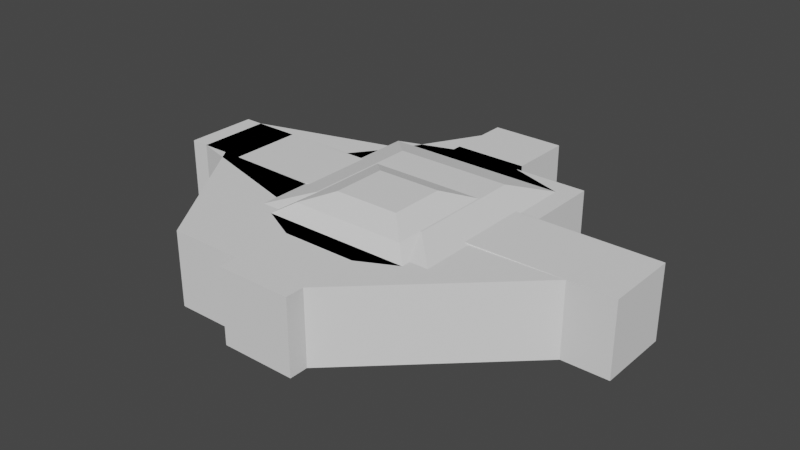 # Source: Tiles.blend  (saved by Blender 2.92.15; exported with 4.5.12 LTS)
import bpy
from mathutils import Matrix  # noqa: F401  (used for matrix-valued properties, if any)

bpy.ops.wm.read_factory_settings(use_empty=True)
scene = bpy.context.scene
scene.name = 'Scene'

# ---- collections
col_collection = bpy.data.collections.new('Collection'); scene.collection.children.link(col_collection)
col_tiles = bpy.data.collections.new('Tiles'); scene.collection.children.link(col_tiles)
col_doorways = bpy.data.collections.new('Doorways'); scene.collection.children.link(col_doorways)
col_blockers = bpy.data.collections.new('Blockers'); scene.collection.children.link(col_blockers)
col_doors = bpy.data.collections.new('Doors'); scene.collection.children.link(col_doors)

# ---- world
world_world = bpy.data.worlds.new('World'); scene.world = world_world
world_world.use_nodes = True; world_world.node_tree.nodes.clear()
_N = world_world.node_tree.nodes; _L = world_world.node_tree.links
n0 = _N.new('ShaderNodeOutputWorld'); n0.name = 'World Output'; n0.location = (300, 300)
n1 = _N.new('ShaderNodeBackground'); n1.name = 'Background'; n1.location = (10, 300)
n1.inputs[0].default_value = (0.05088, 0.05088, 0.05088, 1.0)
_L.new(n1.outputs[0], n0.inputs[0])
n0.is_active_output = True
world_world.color = (0.05088, 0.05088, 0.05088)
world_world.use_sun_shadow = False
world_world.sun_shadow_jitter_overblur = 0.0

# ---- meshes
me_cube_001 = bpy.data.meshes.new('Cube.001')
me_cube_001.from_pydata([(-1.0, -1.0, 0.0), (-1.0, -1.0, 2.0), (-1.0, 1.0, 0.0), (-1.0, 1.0, 2.0), (1.0, -1.0, 0.0), (1.0, -1.0, 2.0), (1.0, 1.0, 0.0), (1.0, 1.0, 2.0)], [], [(0, 2, 3, 1), (2, 6, 7, 3), (6, 4, 5, 7), (4, 0, 1, 5), (2, 0, 4, 6), (7, 5, 1, 3)])
_uv = me_cube_001.uv_layers.new(name='UVMap')
_uv.uv.foreach_set('vector', [0.375, 0.0, 0.375, 0.25, 0.625, 0.25, 0.625, 0.0, 0.375, 0.25, 0.375, 0.5, 0.625, 0.5, 0.625, 0.25, 0.375, 0.5, 0.375, 0.75, 0.625, 0.75, 0.625, 0.5, 0.375, 0.75, 0.375, 1.0, 0.625, 1.0, 0.625, 0.75, 0.125, 0.5, 0.125, 0.75, 0.375, 0.75, 0.375, 0.5, 0.625, 0.5, 0.625, 0.75, 0.875, 0.75, 0.875, 0.5])
me_cube_001.use_remesh_fix_poles = True
me_cube_001.use_remesh_preserve_attributes = False
me_cube_001.use_mirror_vertex_groups = False
me_cube_001.update()
me_cube_011 = bpy.data.meshes.new('Cube.011')
me_cube_011.from_pydata([(-1.516, -2.266, 0.0), (-0.8914, -1.641, 2.5), (-1.516, 0.516, 0.0), (-0.8914, -0.1086, 2.5), (1.516, -2.266, 0.0), (0.8914, -1.641, 2.5), (1.516, 0.516, 0.0), (0.8914, -0.1086, 2.5), (-1.0, -3.25, 0.0), (-1.0, -3.25, 2.0), (1.0, -3.25, 2.0), (1.0, -3.25, 0.0), (-1.0, 1.5, 2.0), (-1.0, 1.5, 0.0), (1.0, 1.5, 0.0), (1.0, 1.5, 2.0), (-2.0, 1.0, 0.0), (-2.0, -2.75, 0.0), (2.0, 1.0, 0.0), (2.0, -2.75, 0.0), (-1.516, 0.516, -0.05255), (-1.516, -2.266, -0.05255), (1.516, 0.516, -0.05255), (1.516, -2.266, -0.05255), (-2.0, -2.75, 2.0), (-2.0, 1.0, 2.0), (2.0, 1.0, 2.0), (2.0, -2.75, 2.0), (-1.57, -2.32, 2.25), (-1.57, 0.5704, 2.25), (1.57, 0.5704, 2.25), (1.57, -2.32, 2.25)], [], [(17, 16, 25, 24), (25, 16, 13, 12), (18, 19, 27, 26), (19, 17, 8, 11), (4, 6, 22, 23), (7, 5, 1, 3), (24, 27, 10, 9), (27, 19, 11, 10), (17, 24, 9, 8), (18, 26, 15, 14), (16, 18, 14, 13), (26, 25, 12, 15), (0, 2, 16, 17), (2, 6, 18, 16), (6, 4, 19, 18), (4, 0, 17, 19), (20, 21, 23, 22), (2, 0, 21, 20), (0, 4, 23, 21), (6, 2, 20, 22), (29, 28, 24, 25), (30, 29, 25, 26), (31, 30, 26, 27), (28, 31, 27, 24), (3, 1, 28, 29), (7, 3, 29, 30), (5, 7, 30, 31), (1, 5, 31, 28)])
_uv = me_cube_011.uv_layers.new(name='UVMap')
_uv.uv.foreach_set('vector', [0.375, 0.0, 0.375, 0.25, 0.625, 0.25, 0.625, 0.0, 0.625, 0.25, 0.375, 0.25, 0.375, 0.25, 0.625, 0.25, 0.375, 0.5, 0.375, 0.75, 0.625, 0.75, 0.625, 0.5, 0.375, 0.75, 0.125, 0.75, 0.125, 0.75, 0.375, 0.75, 0.3448, 0.7177, 0.3448, 0.5323, 0.3448, 0.5323, 0.3448, 0.7177, 0.6943, 0.5739, 0.6943, 0.6761, 0.8057, 0.6761, 0.8057, 0.5739, 0.875, 0.75, 0.625, 0.75, 0.625, 0.75, 0.875, 0.75, 0.625, 0.75, 0.375, 0.75, 0.375, 0.75, 0.625, 0.75, 0.375, 0.0, 0.625, 0.0, 0.625, 0.0, 0.375, 0.0, 0.375, 0.5, 0.625, 0.5, 0.625, 0.5, 0.375, 0.5, 0.125, 0.5, 0.375, 0.5, 0.375, 0.5, 0.125, 0.5, 0.625, 0.5, 0.875, 0.5, 0.875, 0.5, 0.625, 0.5, 0.1552, 0.7177, 0.1552, 0.5323, 0.125, 0.5, 0.125, 0.75, 0.1552, 0.5323, 0.3448, 0.5323, 0.375, 0.5, 0.125, 0.5, 0.3448, 0.5323, 0.3448, 0.7177, 0.375, 0.75, 0.375, 0.5, 0.3448, 0.7177, 0.1552, 0.7177, 0.125, 0.75, 0.375, 0.75, 0.1552, 0.5323, 0.1552, 0.7177, 0.3448, 0.7177, 0.3448, 0.5323, 0.1552, 0.5323, 0.1552, 0.7177, 0.1552, 0.7177, 0.1552, 0.5323, 0.1552, 0.7177, 0.3448, 0.7177, 0.3448, 0.7177, 0.1552, 0.7177, 0.3448, 0.5323, 0.1552, 0.5323, 0.1552, 0.5323, 0.3448, 0.5323, 0.8481, 0.5286, 0.8481, 0.7214, 0.875, 0.75, 0.875, 0.5, 0.6519, 0.5286, 0.8481, 0.5286, 0.875, 0.5, 0.625, 0.5, 0.6519, 0.7214, 0.6519, 0.5286, 0.625, 0.5, 0.625, 0.75, 0.8481, 0.7214, 0.6519, 0.7214, 0.625, 0.75, 0.875, 0.75, 0.8057, 0.5739, 0.8057, 0.6761, 0.8481, 0.7214, 0.8481, 0.5286, 0.6943, 0.5739, 0.8057, 0.5739, 0.8481, 0.5286, 0.6519, 0.5286, 0.6943, 0.6761, 0.6943, 0.5739, 0.6519, 0.5286, 0.6519, 0.7214, 0.8057, 0.6761, 0.6943, 0.6761, 0.6519, 0.7214, 0.8481, 0.7214])
me_cube_011.use_remesh_fix_poles = True
me_cube_011.use_remesh_preserve_attributes = False
me_cube_011.use_mirror_vertex_groups = False
me_cube_011.update()
me_cube_002 = bpy.data.meshes.new('Cube.002')
me_cube_002.from_pydata([(-2.5, -1.0, 0.0), (-2.5, -1.0, 2.0), (-2.5, 1.0, 0.0), (-2.5, 1.0, 2.0), (2.5, -1.0, 0.0), (2.5, -1.0, 2.0), (2.5, 1.0, 0.0), (2.5, 1.0, 2.0)], [], [(2, 6, 7, 3), (4, 0, 1, 5), (2, 0, 4, 6), (7, 5, 1, 3)])
_uv = me_cube_002.uv_layers.new(name='UVMap')
_uv.uv.foreach_set('vector', [0.375, 0.25, 0.375, 0.5, 0.625, 0.5, 0.625, 0.25, 0.375, 0.75, 0.375, 1.0, 0.625, 1.0, 0.625, 0.75, 0.125, 0.5, 0.125, 0.75, 0.375, 0.75, 0.375, 0.5, 0.625, 0.5, 0.625, 0.75, 0.875, 0.75, 0.875, 0.5])
me_cube_002.use_remesh_fix_poles = True
me_cube_002.use_remesh_preserve_attributes = False
me_cube_002.use_mirror_vertex_groups = False
me_cube_002.update()
me_cube_003 = bpy.data.meshes.new('Cube.003')
me_cube_003.from_pydata([(-5.0, -1.0, 0.0), (-5.0, -1.0, 2.0), (-5.0, 1.0, 0.0), (-5.0, 1.0, 2.0), (5.0, -1.0, 0.0), (5.0, -1.0, 2.0), (5.0, 1.0, 0.0), (5.0, 1.0, 2.0), (0.7523, 0.9236, 0.5507), (-1.563, 0.9236, 0.5507), (-1.563, 0.9236, 1.532), (0.7523, 0.9236, 1.532), (-1.563, -1.076, 0.5507), (0.7523, -1.076, 0.5507), (0.7523, -1.076, 1.532), (-1.563, -1.076, 1.532), (1.261, 0.9236, 0.04156), (-2.072, 0.9236, 0.04156), (-2.072, 0.9236, 2.042), (1.261, 0.9236, 2.042), (-2.072, -1.076, 0.04156), (1.261, -1.076, 0.04156), (1.261, -1.076, 2.042), (-2.072, -1.076, 2.042), (0.7523, 0.9854, 0.5507), (-1.563, 0.9854, 0.5507), (-1.563, 0.9854, 1.532), (0.7523, 0.9854, 1.532), (-1.563, -1.138, 0.5507), (0.7523, -1.138, 0.5507), (0.7523, -1.138, 1.532), (-1.563, -1.138, 1.532)], [], [(16, 6, 7, 19), (20, 0, 1, 23), (16, 21, 4, 6), (18, 23, 1, 3), (7, 5, 22, 19), (19, 22, 23, 18), (2, 0, 20, 17), (17, 20, 21, 16), (4, 21, 22, 5), (10, 9, 25, 26), (2, 17, 18, 3), (11, 10, 26, 27), (8, 9, 17, 16), (10, 11, 19, 18), (12, 13, 21, 20), (14, 15, 23, 22), (13, 14, 22, 21), (15, 12, 20, 23), (9, 10, 18, 17), (11, 8, 16, 19), (29, 28, 31, 30), (25, 24, 27, 26), (14, 13, 29, 30), (13, 12, 28, 29), (9, 8, 24, 25), (8, 11, 27, 24), (12, 15, 31, 28), (15, 14, 30, 31)])
_uv = me_cube_003.uv_layers.new(name='UVMap')
_uv.uv.foreach_set('vector', [0.375, 0.4167, 0.375, 0.5, 0.625, 0.5, 0.625, 0.4167, 0.375, 0.9167, 0.375, 1.0, 0.625, 1.0, 0.625, 0.9167, 0.2917, 0.5, 0.2917, 0.75, 0.375, 0.75, 0.375, 0.5, 0.7917, 0.5, 0.7917, 0.75, 0.875, 0.75, 0.875, 0.5, 0.625, 0.5, 0.625, 0.75, 0.7083, 0.75, 0.7083, 0.5, 0.7083, 0.5, 0.7083, 0.75, 0.7917, 0.75, 0.7917, 0.5, 0.125, 0.5, 0.125, 0.75, 0.2083, 0.75, 0.2083, 0.5, 0.2083, 0.5, 0.2083, 0.75, 0.2917, 0.75, 0.2917, 0.5, 0.375, 0.75, 0.375, 0.8333, 0.625, 0.8333, 0.625, 0.75, 0.5614, 0.3461, 0.4386, 0.3461, 0.4386, 0.3461, 0.5614, 0.3461, 0.375, 0.25, 0.375, 0.3333, 0.625, 0.3333, 0.625, 0.25, 0.5614, 0.4039, 0.5614, 0.3461, 0.5614, 0.3461, 0.5614, 0.4039, 0.4386, 0.4039, 0.4386, 0.3461, 0.375, 0.3333, 0.375, 0.4167, 0.5614, 0.3461, 0.5614, 0.4039, 0.625, 0.4167, 0.625, 0.3333, 0.4386, 0.9039, 0.4386, 0.8461, 0.375, 0.8333, 0.375, 0.9167, 0.5614, 0.8461, 0.5614, 0.9039, 0.625, 0.9167, 0.625, 0.8333, 0.4386, 0.8461, 0.5614, 0.8461, 0.625, 0.8333, 0.375, 0.8333, 0.5614, 0.9039, 0.4386, 0.9039, 0.375, 0.9167, 0.625, 0.9167, 0.4386, 0.3461, 0.5614, 0.3461, 0.625, 0.3333, 0.375, 0.3333, 0.5614, 0.4039, 0.4386, 0.4039, 0.375, 0.4167, 0.625, 0.4167, 0.4386, 0.8461, 0.4386, 0.9039, 0.5614, 0.9039, 0.5614, 0.8461, 0.4386, 0.3461, 0.4386, 0.4039, 0.5614, 0.4039, 0.5614, 0.3461, 0.5614, 0.8461, 0.4386, 0.8461, 0.4386, 0.8461, 0.5614, 0.8461, 0.4386, 0.8461, 0.4386, 0.9039, 0.4386, 0.9039, 0.4386, 0.8461, 0.4386, 0.3461, 0.4386, 0.4039, 0.4386, 0.4039, 0.4386, 0.3461, 0.4386, 0.4039, 0.5614, 0.4039, 0.5614, 0.4039, 0.4386, 0.4039, 0.4386, 0.9039, 0.5614, 0.9039, 0.5614, 0.9039, 0.4386, 0.9039, 0.5614, 0.9039, 0.5614, 0.8461, 0.5614, 0.8461, 0.5614, 0.9039])
me_cube_003.use_remesh_fix_poles = True
me_cube_003.use_remesh_preserve_attributes = False
me_cube_003.use_mirror_vertex_groups = False
me_cube_003.update()
me_cube_004 = bpy.data.meshes.new('Cube.004')
me_cube_004.from_pydata([(-1.0, -1.0, 0.0), (-1.0, -1.0, 2.0), (-1.0, 1.0, 0.0), (-1.0, 1.0, 2.0), (1.0, -1.0, 2.0), (1.0, 1.0, 2.0), (1.0, 1.0, 0.0), (1.0, -1.0, 0.0), (3.0, 1.0, 2.0), (3.0, 1.0, 0.0), (3.0, -1.0, 0.0), (3.0, -1.0, 2.0), (1.0, 3.0, 2.0), (1.0, 3.0, 0.0), (3.0, 3.0, 2.0), (3.0, 3.0, 0.0)], [], [(2, 6, 5, 3), (7, 0, 1, 4), (2, 0, 7, 6), (5, 4, 1, 3), (4, 5, 8, 11), (9, 10, 11, 8), (5, 6, 13, 12), (7, 4, 11, 10), (6, 7, 10, 9), (6, 9, 15, 13), (8, 5, 12, 14), (9, 8, 14, 15)])
_uv = me_cube_004.uv_layers.new(name='UVMap')
_uv.uv.foreach_set('vector', [0.375, 0.25, 0.375, 0.5, 0.625, 0.5, 0.625, 0.25, 0.375, 0.75, 0.375, 1.0, 0.625, 1.0, 0.625, 0.75, 0.125, 0.5, 0.125, 0.75, 0.375, 0.75, 0.375, 0.5, 0.625, 0.5, 0.625, 0.75, 0.875, 0.75, 0.875, 0.5, 0.625, 0.75, 0.625, 0.5, 0.625, 0.5, 0.625, 0.75, 0.375, 0.5, 0.375, 0.75, 0.625, 0.75, 0.625, 0.5, 0.625, 0.5, 0.375, 0.5, 0.375, 0.5, 0.625, 0.5, 0.375, 0.75, 0.625, 0.75, 0.625, 0.75, 0.375, 0.75, 0.375, 0.5, 0.375, 0.75, 0.375, 0.75, 0.375, 0.5, 0.375, 0.5, 0.375, 0.5, 0.375, 0.5, 0.375, 0.5, 0.625, 0.5, 0.625, 0.5, 0.625, 0.5, 0.625, 0.5, 0.375, 0.5, 0.625, 0.5, 0.625, 0.5, 0.375, 0.5])
me_cube_004.use_remesh_fix_poles = True
me_cube_004.use_remesh_preserve_attributes = False
me_cube_004.use_mirror_vertex_groups = False
me_cube_004.update()
me_cube_005 = bpy.data.meshes.new('Cube.005')
me_cube_005.from_pydata([(-1.0, -1.0, 2.0), (-1.0, 1.0, 2.0), (1.0, -1.0, 0.0), (1.0, -1.0, 2.0), (1.0, 1.0, 0.0), (1.0, 1.0, 2.0), (-1.0, 3.0, 2.0), (-1.0, 3.0, 0.0), (1.0, 3.0, 0.0), (1.0, 3.0, 2.0), (3.0, 1.0, 2.0), (3.0, 1.0, 0.0), (3.0, -1.0, 0.0), (3.0, -1.0, 2.0), (-1.0, 1.0, 0.0), (-1.0, -1.0, 0.0), (-1.0, -3.0, 0.0), (-1.0, -3.0, 2.0), (1.0, -3.0, 2.0), (1.0, -3.0, 0.0), (-3.0, 1.0, 0.0), (-3.0, -1.0, 0.0), (-3.0, -1.0, 2.0), (-3.0, 1.0, 2.0)], [], [(4, 2, 12, 11), (14, 15, 2, 4), (5, 3, 0, 1), (5, 1, 6, 9), (1, 14, 7, 6), (4, 5, 9, 8), (14, 4, 8, 7), (3, 5, 10, 13), (5, 4, 11, 10), (2, 3, 13, 12), (1, 0, 22, 23), (3, 2, 19, 18), (2, 15, 16, 19), (15, 0, 17, 16), (0, 3, 18, 17), (15, 14, 20, 21), (14, 1, 23, 20), (0, 15, 21, 22)])
_uv = me_cube_005.uv_layers.new(name='UVMap')
_uv.uv.foreach_set('vector', [0.375, 0.5, 0.375, 0.75, 0.375, 0.75, 0.375, 0.5, 0.125, 0.5, 0.125, 0.75, 0.375, 0.75, 0.375, 0.5, 0.625, 0.5, 0.625, 0.75, 0.875, 0.75, 0.875, 0.5, 0.625, 0.5, 0.875, 0.5, 0.875, 0.5, 0.625, 0.5, 0.625, 0.25, 0.375, 0.25, 0.375, 0.25, 0.625, 0.25, 0.375, 0.5, 0.625, 0.5, 0.625, 0.5, 0.375, 0.5, 0.125, 0.5, 0.375, 0.5, 0.375, 0.5, 0.125, 0.5, 0.625, 0.75, 0.625, 0.5, 0.625, 0.5, 0.625, 0.75, 0.625, 0.5, 0.375, 0.5, 0.375, 0.5, 0.625, 0.5, 0.375, 0.75, 0.625, 0.75, 0.625, 0.75, 0.375, 0.75, 0.875, 0.5, 0.875, 0.75, 0.875, 0.75, 0.875, 0.5, 0.625, 0.75, 0.375, 0.75, 0.375, 0.75, 0.625, 0.75, 0.375, 0.75, 0.125, 0.75, 0.125, 0.75, 0.375, 0.75, 0.375, 0.0, 0.625, 0.0, 0.625, 0.0, 0.375, 0.0, 0.875, 0.75, 0.625, 0.75, 0.625, 0.75, 0.875, 0.75, 0.125, 0.75, 0.125, 0.5, 0.125, 0.5, 0.125, 0.75, 0.375, 0.25, 0.625, 0.25, 0.625, 0.25, 0.375, 0.25, 0.625, 0.0, 0.375, 0.0, 0.375, 0.0, 0.625, 0.0])
me_cube_005.use_remesh_fix_poles = True
me_cube_005.use_remesh_preserve_attributes = False
me_cube_005.use_mirror_vertex_groups = False
me_cube_005.update()
me_cube_006 = bpy.data.meshes.new('Cube.006')
me_cube_006.from_pydata([(-2.5, -2.5, 0.0), (-1.613, -1.613, 2.25), (-2.5, 2.5, 0.0), (-1.613, 1.613, 2.25), (2.5, -2.5, 0.0), (1.613, -1.613, 2.25), (2.5, 2.5, 0.0), (1.613, 1.613, 2.25), (-1.0, 3.0, 2.0), (-1.0, 3.0, 0.0), (1.0, 3.0, 0.0), (1.0, 3.0, 2.0), (-2.5, -2.5, 2.0), (-2.5, 2.5, 2.0), (2.5, 2.5, 2.0), (2.5, -2.5, 2.0)], [], [(0, 2, 13, 12), (6, 14, 11, 10), (6, 4, 15, 14), (4, 0, 12, 15), (2, 0, 4, 6), (7, 5, 1, 3), (2, 6, 10, 9), (14, 13, 8, 11), (13, 2, 9, 8), (3, 1, 12, 13), (7, 3, 13, 14), (5, 7, 14, 15), (1, 5, 15, 12)])
_uv = me_cube_006.uv_layers.new(name='UVMap')
_uv.uv.foreach_set('vector', [0.375, 0.0, 0.375, 0.25, 0.625, 0.25, 0.625, 0.0, 0.375, 0.5, 0.625, 0.5, 0.625, 0.5, 0.375, 0.5, 0.375, 0.5, 0.375, 0.75, 0.625, 0.75, 0.625, 0.5, 0.375, 0.75, 0.375, 1.0, 0.625, 1.0, 0.625, 0.75, 0.125, 0.5, 0.125, 0.75, 0.375, 0.75, 0.375, 0.5, 0.6693, 0.5443, 0.6693, 0.7057, 0.8307, 0.7057, 0.8307, 0.5443, 0.125, 0.5, 0.375, 0.5, 0.375, 0.5, 0.125, 0.5, 0.625, 0.5, 0.875, 0.5, 0.875, 0.5, 0.625, 0.5, 0.625, 0.25, 0.375, 0.25, 0.375, 0.25, 0.625, 0.25, 0.8307, 0.5443, 0.8307, 0.7057, 0.875, 0.75, 0.875, 0.5, 0.6693, 0.5443, 0.8307, 0.5443, 0.875, 0.5, 0.625, 0.5, 0.6693, 0.7057, 0.6693, 0.5443, 0.625, 0.5, 0.625, 0.75, 0.8307, 0.7057, 0.6693, 0.7057, 0.625, 0.75, 0.875, 0.75])
me_cube_006.use_remesh_fix_poles = True
me_cube_006.use_remesh_preserve_attributes = False
me_cube_006.use_mirror_vertex_groups = False
me_cube_006.update()
me_cube_007 = bpy.data.meshes.new('Cube.007')
me_cube_007.from_pydata([(-1.0, -2.5, 0.0), (-1.0, -2.5, 2.0), (-1.0, 2.5, 0.0), (-1.0, 2.5, 2.0), (1.0, -1.0, 0.0), (1.0, -1.0, 2.0), (1.0, 2.5, 0.0), (1.0, 2.5, 2.0), (-6.25, 1.0, 0.0), (-6.25, -1.0, 0.0), (-6.25, -1.0, 2.0), (-6.25, 1.0, 2.0), (-1.0, 3.25, 2.0), (-1.0, 3.25, 0.0), (1.0, 3.25, 0.0), (1.0, 3.25, 2.0), (-6.75, 1.0, 0.0), (-6.75, -1.0, 0.0), (-6.75, -1.0, 2.0), (-6.75, 1.0, 2.0)], [], [(3, 1, 10, 11), (6, 7, 15, 14), (6, 4, 5, 7), (4, 0, 1, 5), (2, 0, 4, 6), (7, 5, 1, 3), (8, 11, 19, 16), (0, 2, 8, 9), (2, 3, 11, 8), (1, 0, 9, 10), (2, 6, 14, 13), (7, 3, 12, 15), (3, 2, 13, 12), (10, 9, 17, 18), (11, 10, 18, 19), (9, 8, 16, 17)])
_uv = me_cube_007.uv_layers.new(name='UVMap')
_uv.uv.foreach_set('vector', [0.875, 0.5, 0.875, 0.75, 0.875, 0.75, 0.875, 0.5, 0.375, 0.5, 0.625, 0.5, 0.625, 0.5, 0.375, 0.5, 0.375, 0.5, 0.375, 0.75, 0.625, 0.75, 0.625, 0.5, 0.375, 0.75, 0.375, 1.0, 0.625, 1.0, 0.625, 0.75, 0.125, 0.5, 0.125, 0.75, 0.375, 0.75, 0.375, 0.5, 0.625, 0.5, 0.625, 0.75, 0.875, 0.75, 0.875, 0.5, 0.375, 0.25, 0.625, 0.25, 0.625, 0.25, 0.375, 0.25, 0.125, 0.75, 0.125, 0.5, 0.125, 0.5, 0.125, 0.75, 0.375, 0.25, 0.625, 0.25, 0.625, 0.25, 0.375, 0.25, 0.625, 1.0, 0.375, 1.0, 0.375, 1.0, 0.625, 1.0, 0.125, 0.5, 0.375, 0.5, 0.375, 0.5, 0.125, 0.5, 0.625, 0.5, 0.875, 0.5, 0.875, 0.5, 0.625, 0.5, 0.625, 0.25, 0.375, 0.25, 0.375, 0.25, 0.625, 0.25, 0.625, 1.0, 0.375, 1.0, 0.375, 1.0, 0.625, 1.0, 0.875, 0.5, 0.875, 0.75, 0.875, 0.75, 0.875, 0.5, 0.125, 0.75, 0.125, 0.5, 0.125, 0.5, 0.125, 0.75])
me_cube_007.use_remesh_fix_poles = True
me_cube_007.use_remesh_preserve_attributes = False
me_cube_007.use_mirror_vertex_groups = False
me_cube_007.update()
me_cube_008 = bpy.data.meshes.new('Cube.008')
me_cube_008.from_pydata([(-1.0, -4.75, 0.0), (-1.0, -4.75, 2.0), (-2.25, 2.0, 0.0), (-2.25, 2.0, 2.0), (1.0, -4.75, 0.0), (1.0, -4.75, 2.0), (1.0, 1.0, 0.0), (1.0, 1.0, 2.0), (-1.0, 4.25, 2.0), (-1.0, 4.25, 0.0), (1.0, 4.25, 0.0), (1.0, 4.25, 2.0), (-3.0, 1.0, 0.0), (-3.0, -4.75, 0.0), (-3.0, -4.75, 2.0), (-3.0, 1.0, 2.0), (5.0, 1.0, 2.0), (5.0, 1.0, 0.0), (5.0, -1.0, 0.0), (5.0, -1.0, 2.0), (-5.5, 1.0, 0.0), (-5.5, -1.0, 0.0), (-5.5, -1.0, 2.0), (-5.5, 1.0, 2.0), (-1.0, -5.25, 0.0), (-1.0, -5.25, 2.0), (1.0, -5.25, 2.0), (1.0, -5.25, 0.0), (-6.25, 1.0, 0.0), (-6.25, -1.0, 0.0), (-6.25, -1.0, 2.0), (-6.25, 1.0, 2.0), (6.25, 1.0, 2.0), (6.25, 1.0, 0.0), (6.25, -1.0, 0.0), (6.25, -1.0, 2.0), (-1.0, 5.0, 2.0), (-1.0, 5.0, 0.0), (1.0, 5.0, 0.0), (1.0, 5.0, 2.0)], [], [(2, 3, 15, 12), (7, 3, 8, 11), (4, 5, 19, 18), (5, 4, 27, 26), (2, 0, 4, 6), (7, 5, 1, 3), (11, 8, 36, 39), (3, 2, 9, 8), (6, 7, 11, 10), (2, 6, 10, 9), (13, 12, 20, 21), (1, 0, 13, 14), (3, 1, 14, 15), (0, 2, 12, 13), (18, 19, 35, 34), (6, 4, 18, 17), (5, 7, 16, 19), (7, 6, 17, 16), (23, 22, 30, 31), (12, 15, 23, 20), (14, 13, 21, 22), (15, 14, 22, 23), (27, 24, 25, 26), (0, 1, 25, 24), (4, 0, 24, 27), (1, 5, 26, 25), (29, 28, 31, 30), (21, 20, 28, 29), (20, 23, 31, 28), (22, 21, 29, 30), (33, 34, 35, 32), (17, 18, 34, 33), (19, 16, 32, 35), (16, 17, 33, 32), (37, 38, 39, 36), (8, 9, 37, 36), (10, 11, 39, 38), (9, 10, 38, 37)])
_uv = me_cube_008.uv_layers.new(name='UVMap')
_uv.uv.foreach_set('vector', [0.375, 0.25, 0.625, 0.25, 0.625, 0.25, 0.375, 0.25, 0.625, 0.5, 0.875, 0.5, 0.875, 0.5, 0.625, 0.5, 0.375, 0.75, 0.625, 0.75, 0.625, 0.75, 0.375, 0.75, 0.625, 0.75, 0.375, 0.75, 0.375, 0.75, 0.625, 0.75, 0.125, 0.5, 0.125, 0.75, 0.375, 0.75, 0.375, 0.5, 0.625, 0.5, 0.625, 0.75, 0.875, 0.75, 0.875, 0.5, 0.625, 0.5, 0.875, 0.5, 0.875, 0.5, 0.625, 0.5, 0.625, 0.25, 0.375, 0.25, 0.375, 0.25, 0.625, 0.25, 0.375, 0.5, 0.625, 0.5, 0.625, 0.5, 0.375, 0.5, 0.125, 0.5, 0.375, 0.5, 0.375, 0.5, 0.125, 0.5, 0.125, 0.75, 0.125, 0.5, 0.125, 0.5, 0.125, 0.75, 0.625, 1.0, 0.375, 1.0, 0.375, 1.0, 0.625, 1.0, 0.875, 0.5, 0.875, 0.75, 0.875, 0.75, 0.875, 0.5, 0.125, 0.75, 0.125, 0.5, 0.125, 0.5, 0.125, 0.75, 0.375, 0.75, 0.625, 0.75, 0.625, 0.75, 0.375, 0.75, 0.375, 0.5, 0.375, 0.75, 0.375, 0.75, 0.375, 0.5, 0.625, 0.75, 0.625, 0.5, 0.625, 0.5, 0.625, 0.75, 0.625, 0.5, 0.375, 0.5, 0.375, 0.5, 0.625, 0.5, 0.875, 0.5, 0.875, 0.75, 0.875, 0.75, 0.875, 0.5, 0.375, 0.25, 0.625, 0.25, 0.625, 0.25, 0.375, 0.25, 0.625, 1.0, 0.375, 1.0, 0.375, 1.0, 0.625, 1.0, 0.875, 0.5, 0.875, 0.75, 0.875, 0.75, 0.875, 0.5, 0.375, 0.75, 0.375, 1.0, 0.625, 1.0, 0.625, 0.75, 0.375, 1.0, 0.625, 1.0, 0.625, 1.0, 0.375, 1.0, 0.375, 0.75, 0.125, 0.75, 0.125, 0.75, 0.375, 0.75, 0.875, 0.75, 0.625, 0.75, 0.625, 0.75, 0.875, 0.75, 0.375, 0.0, 0.375, 0.25, 0.625, 0.25, 0.625, 0.0, 0.125, 0.75, 0.125, 0.5, 0.125, 0.5, 0.125, 0.75, 0.375, 0.25, 0.625, 0.25, 0.625, 0.25, 0.375, 0.25, 0.625, 1.0, 0.375, 1.0, 0.375, 1.0, 0.625, 1.0, 0.375, 0.5, 0.375, 0.75, 0.625, 0.75, 0.625, 0.5, 0.375, 0.5, 0.375, 0.75, 0.375, 0.75, 0.375, 0.5, 0.625, 0.75, 0.625, 0.5, 0.625, 0.5, 0.625, 0.75, 0.625, 0.5, 0.375, 0.5, 0.375, 0.5, 0.625, 0.5, 0.375, 0.25, 0.375, 0.5, 0.625, 0.5, 0.625, 0.25, 0.625, 0.25, 0.375, 0.25, 0.375, 0.25, 0.625, 0.25, 0.375, 0.5, 0.625, 0.5, 0.625, 0.5, 0.375, 0.5, 0.125, 0.5, 0.375, 0.5, 0.375, 0.5, 0.125, 0.5])
me_cube_008.use_remesh_fix_poles = True
me_cube_008.use_remesh_preserve_attributes = False
me_cube_008.use_mirror_vertex_groups = False
me_cube_008.update()
me_cube_010 = bpy.data.meshes.new('Cube.010')
me_cube_010.from_pydata([(-1.0, -1.0, -1.0), (-1.0, -1.0, 1.0), (-1.0, 1.0, -1.0), (-1.0, 1.0, 1.0), (1.0, -1.0, -1.0), (1.0, -1.0, 1.0), (1.0, 1.0, -1.0), (1.0, 1.0, 1.0)], [], [(0, 1, 3, 2), (2, 3, 7, 6), (6, 7, 5, 4), (4, 5, 1, 0), (2, 6, 4, 0), (7, 3, 1, 5)])
_uv = me_cube_010.uv_layers.new(name='UVMap')
_uv.uv.foreach_set('vector', [0.375, 0.0, 0.625, 0.0, 0.625, 0.25, 0.375, 0.25, 0.375, 0.25, 0.625, 0.25, 0.625, 0.5, 0.375, 0.5, 0.375, 0.5, 0.625, 0.5, 0.625, 0.75, 0.375, 0.75, 0.375, 0.75, 0.625, 0.75, 0.625, 1.0, 0.375, 1.0, 0.125, 0.5, 0.375, 0.5, 0.375, 0.75, 0.125, 0.75, 0.625, 0.5, 0.875, 0.5, 0.875, 0.75, 0.625, 0.75])
me_cube_010.use_remesh_fix_poles = True
me_cube_010.use_remesh_preserve_attributes = False
me_cube_010.use_mirror_vertex_groups = False
me_cube_010.update()
me_plane = bpy.data.meshes.new('Plane')
me_plane.from_pydata([(4.0, 3.497e-07, 8.0), (4.0, 0.0, 0.0), (-4.0, 0.0, 8.0), (-4.0, -3.497e-07, 0.0), (-3.564, 0.0, 7.564), (3.564, 3.116e-07, 7.564), (3.564, 0.0, 0.436), (-3.564, -3.116e-07, 0.436), (-3.564, -0.06435, 7.564), (3.564, -0.06435, 7.564), (3.564, -0.06435, 0.436), (-3.564, -0.06435, 0.436)], [], [(6, 7, 11, 10), (5, 4, 2, 0), (6, 5, 0, 1), (7, 6, 1, 3), (4, 7, 3, 2), (9, 10, 11, 8), (4, 5, 9, 8), (7, 4, 8, 11), (5, 6, 10, 9)])
_uv = me_plane.uv_layers.new(name='UVMap')
_uv.uv.foreach_set('vector', [0.9455, 0.0545, 0.9455, 0.9455, 0.9455, 0.9455, 0.9455, 0.0545, 0.0545, 0.0545, 0.0545, 0.9455, 0.0, 1.0, 0.0, 0.0, 0.9455, 0.0545, 0.0545, 0.0545, 0.0, 0.0, 1.0, 0.0, 0.9455, 0.9455, 0.9455, 0.0545, 1.0, 0.0, 1.0, 1.0, 0.0545, 0.9455, 0.9455, 0.9455, 1.0, 1.0, 0.0, 1.0, 0.0545, 0.0545, 0.9455, 0.0545, 0.9455, 0.9455, 0.0545, 0.9455, 0.0545, 0.9455, 0.0545, 0.0545, 0.0545, 0.0545, 0.0545, 0.9455, 0.9455, 0.9455, 0.0545, 0.9455, 0.0545, 0.9455, 0.9455, 0.9455, 0.0545, 0.0545, 0.9455, 0.0545, 0.9455, 0.0545, 0.0545, 0.0545])
me_plane.use_remesh_fix_poles = True
me_plane.use_remesh_preserve_attributes = False
me_plane.use_mirror_vertex_groups = False
me_plane.update()

# ---- objects
ob_tile_base = bpy.data.objects.new('Tile Base', me_cube_001)
ob_tile_room_2 = bpy.data.objects.new('Tile_Room_2', me_cube_011)
ob_tile_hall_straight_short = bpy.data.objects.new('Tile_Hall_Straight_Short', me_cube_002)
ob_tile_hall_straight_long = bpy.data.objects.new('Tile_Hall_Straight_Long', me_cube_003)
ob_tile_hall_l = bpy.data.objects.new('Tile_Hall_L', me_cube_004)
ob_tile_hall_x = bpy.data.objects.new('Tile_Hall_X', me_cube_005)
ob_tile_cap_1 = bpy.data.objects.new('Tile_Cap_1', me_cube_006)
ob_tile_room_1 = bpy.data.objects.new('Tile_Room_1', me_cube_007)
ob_tile_room_2_001 = bpy.data.objects.new('Tile_Room_2.001', me_cube_008)
ob_cube = bpy.data.objects.new('Cube', me_cube_010)
ob_blocker_1 = bpy.data.objects.new('Blocker 1', me_plane)

# ---- transforms, parenting, visibility, modifiers, constraints
ob_tile_base.location = (0.0, 0.0, 0.0)
ob_tile_base.scale = (4.0, 4.0, 4.0)
ob_tile_base.lineart.crease_threshold = 0.0
ob_tile_room_2.location = (0.0, 0.0, 0.0)
ob_tile_room_2.scale = (4.0, 4.0, 4.0)
ob_tile_room_2.lineart.crease_threshold = 0.0
ob_tile_hall_straight_short.location = (0.0, 0.0, 0.0)
ob_tile_hall_straight_short.scale = (4.0, 4.0, 4.0)
ob_tile_hall_straight_short.lineart.crease_threshold = 0.0
ob_tile_hall_straight_long.location = (0.0, 0.0, 0.0)
ob_tile_hall_straight_long.scale = (4.0, 4.0, 4.0)
ob_tile_hall_straight_long.lineart.crease_threshold = 0.0
ob_tile_hall_l.location = (0.0, 0.0, 0.0)
ob_tile_hall_l.scale = (4.0, 4.0, 4.0)
ob_tile_hall_l.lineart.crease_threshold = 0.0
ob_tile_hall_x.location = (0.0, 0.0, 0.0)
ob_tile_hall_x.scale = (4.0, 4.0, 4.0)
ob_tile_hall_x.lineart.crease_threshold = 0.0
ob_tile_cap_1.location = (0.0, 0.0, 0.0)
ob_tile_cap_1.scale = (4.0, 4.0, 4.0)
ob_tile_cap_1.lineart.crease_threshold = 0.0
ob_tile_room_1.location = (0.0, 0.0, 0.0)
ob_tile_room_1.scale = (4.0, 4.0, 4.0)
ob_tile_room_1.lineart.crease_threshold = 0.0
ob_tile_room_2_001.location = (0.0, 0.0, 0.0)
ob_tile_room_2_001.scale = (4.0, 4.0, 4.0)
ob_tile_room_2_001.lineart.crease_threshold = 0.0
ob_cube.location = (0.0, 0.0, 1.0)
ob_cube.lineart.crease_threshold = 0.0
ob_blocker_1.location = (0.0, 0.0, 0.0)
ob_blocker_1.lineart.crease_threshold = 0.0

# ---- collection membership
col_collection.objects.link(ob_tile_base)
col_collection.objects.link(ob_tile_room_2)
col_tiles.objects.link(ob_tile_hall_straight_short)
col_tiles.objects.link(ob_tile_hall_straight_long)
col_tiles.objects.link(ob_tile_hall_l)
col_tiles.objects.link(ob_tile_hall_x)
col_tiles.objects.link(ob_tile_cap_1)
col_tiles.objects.link(ob_tile_room_1)
col_tiles.objects.link(ob_tile_room_2_001)
col_doorways.objects.link(ob_cube)
col_blockers.objects.link(ob_blocker_1)

# ---- scene / render settings (as saved in the file)
scene.frame_start = 1; scene.frame_end = 250; scene.frame_set(1)
scene.render.engine = 'BLENDER_EEVEE_NEXT'
scene.cycles.use_denoising = False
scene.cycles.samples = 128
scene.cycles.sampling_pattern = 'TABULATED_SOBOL'
scene.cycles.use_adaptive_sampling = False
scene.cycles.use_light_tree = False
scene.view_settings.view_transform = 'Filmic'
bpy.context.view_layer.update()

# ---- added for rendering (the .blend has no active camera and no usable light): camera, sun
cam_auto = bpy.data.cameras.new('AutoCamera')
cam_auto.lens = 50.0
cam_auto.sensor_width = 36.0
cam_auto.clip_end = 1087.95
ob_auto_camera = bpy.data.objects.new('AutoCamera', cam_auto)
scene.collection.objects.link(ob_auto_camera)
ob_auto_camera.location = (60.9918, -74.8901, 54.4883)
ob_auto_camera.rotation_euler = (1.09748, -7.21219e-08, 0.694738)
scene.camera = ob_auto_camera
light_auto_sun = bpy.data.lights.new('AutoSun', 'SUN')
light_auto_sun.energy = 3.0
light_auto_sun.angle = 0.0523599
ob_auto_sun = bpy.data.objects.new('AutoSun', light_auto_sun)
scene.collection.objects.link(ob_auto_sun)
ob_auto_sun.rotation_euler = (0.872665, 0.174533, 0.523599)
bpy.context.view_layer.update()
